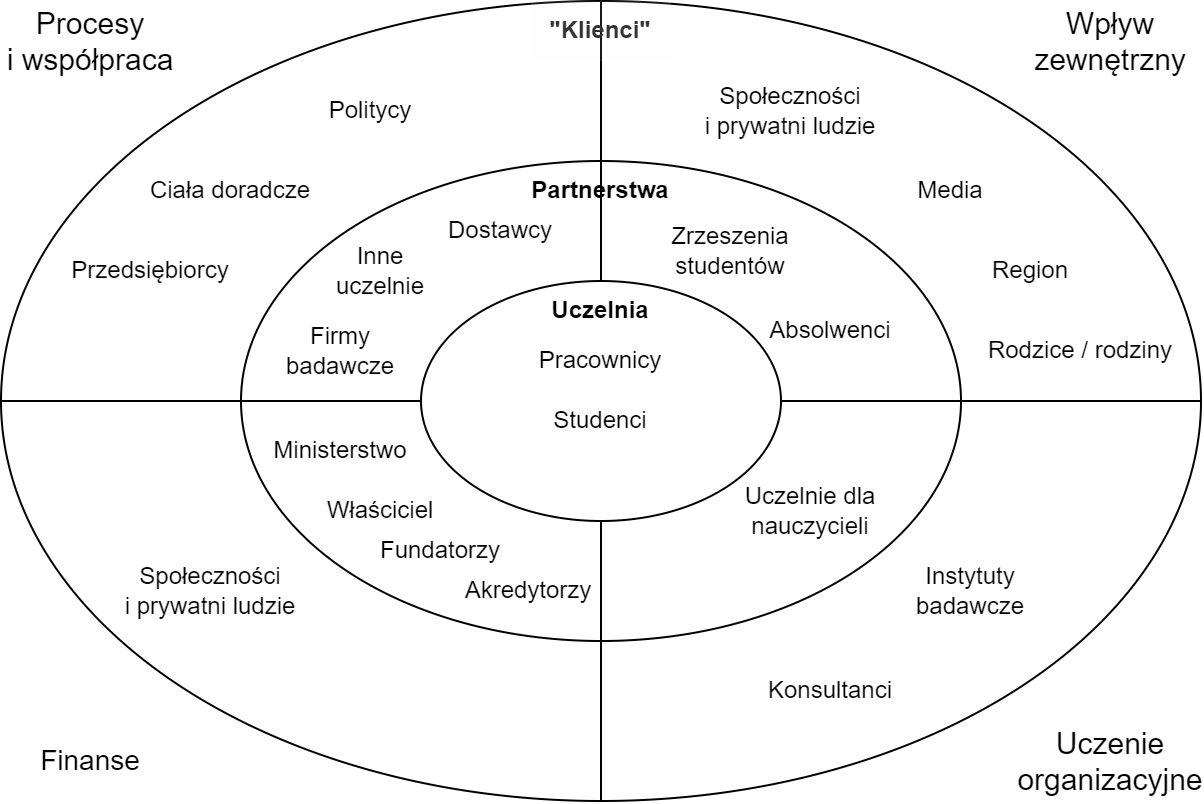

The diagram above was exported from draw.io. Its source (the exported page's mxGraphModel, read from the mxfile embedded in the PNG):
<mxGraphModel dx="1042" dy="705" grid="1" gridSize="10" guides="1" tooltips="1" connect="1" arrows="1" fold="1" page="1" pageScale="1" pageWidth="827" pageHeight="1169" math="0" shadow="0">
  <root>
    <mxCell id="0" />
    <mxCell id="1" parent="0" />
    <mxCell id="QkhBXsHcBDqIrub73fXN-3" value="" style="ellipse;whiteSpace=wrap;html=1;" parent="1" vertex="1">
      <mxGeometry x="120" y="130" width="600" height="400" as="geometry" />
    </mxCell>
    <mxCell id="QkhBXsHcBDqIrub73fXN-2" value="" style="ellipse;whiteSpace=wrap;html=1;" parent="1" vertex="1">
      <mxGeometry x="240" y="210" width="360" height="240" as="geometry" />
    </mxCell>
    <mxCell id="QkhBXsHcBDqIrub73fXN-1" value="" style="ellipse;whiteSpace=wrap;html=1;" parent="1" vertex="1">
      <mxGeometry x="330" y="270" width="180" height="120" as="geometry" />
    </mxCell>
    <mxCell id="QkhBXsHcBDqIrub73fXN-4" value="" style="endArrow=none;html=1;rounded=0;entryX=1;entryY=0.5;entryDx=0;entryDy=0;exitX=1;exitY=0.5;exitDx=0;exitDy=0;" parent="1" source="QkhBXsHcBDqIrub73fXN-1" target="QkhBXsHcBDqIrub73fXN-3" edge="1">
      <mxGeometry width="50" height="50" relative="1" as="geometry">
        <mxPoint x="390" y="390" as="sourcePoint" />
        <mxPoint x="440" y="340" as="targetPoint" />
      </mxGeometry>
    </mxCell>
    <mxCell id="QkhBXsHcBDqIrub73fXN-5" value="" style="endArrow=none;html=1;rounded=0;entryX=0.5;entryY=0;entryDx=0;entryDy=0;exitX=0.5;exitY=0;exitDx=0;exitDy=0;" parent="1" source="QkhBXsHcBDqIrub73fXN-3" target="QkhBXsHcBDqIrub73fXN-1" edge="1">
      <mxGeometry width="50" height="50" relative="1" as="geometry">
        <mxPoint x="390" y="390" as="sourcePoint" />
        <mxPoint x="440" y="340" as="targetPoint" />
      </mxGeometry>
    </mxCell>
    <mxCell id="QkhBXsHcBDqIrub73fXN-6" value="" style="endArrow=none;html=1;rounded=0;exitX=0.5;exitY=1;exitDx=0;exitDy=0;entryX=0.5;entryY=1;entryDx=0;entryDy=0;" parent="1" source="QkhBXsHcBDqIrub73fXN-1" target="QkhBXsHcBDqIrub73fXN-3" edge="1">
      <mxGeometry width="50" height="50" relative="1" as="geometry">
        <mxPoint x="390" y="390" as="sourcePoint" />
        <mxPoint x="440" y="340" as="targetPoint" />
      </mxGeometry>
    </mxCell>
    <mxCell id="QkhBXsHcBDqIrub73fXN-7" value="" style="endArrow=none;html=1;rounded=0;exitX=0;exitY=0.5;exitDx=0;exitDy=0;entryX=0;entryY=0.5;entryDx=0;entryDy=0;" parent="1" source="QkhBXsHcBDqIrub73fXN-1" target="QkhBXsHcBDqIrub73fXN-3" edge="1">
      <mxGeometry width="50" height="50" relative="1" as="geometry">
        <mxPoint x="330" y="330" as="sourcePoint" />
        <mxPoint x="120" y="330" as="targetPoint" />
      </mxGeometry>
    </mxCell>
    <mxCell id="QkhBXsHcBDqIrub73fXN-8" value="Wpływ zewnętrzny" style="text;html=1;strokeColor=none;fillColor=none;align=center;verticalAlign=middle;whiteSpace=wrap;rounded=0;fontSize=15;" parent="1" vertex="1">
      <mxGeometry x="630" y="130" width="90" height="40" as="geometry" />
    </mxCell>
    <mxCell id="QkhBXsHcBDqIrub73fXN-9" value="Procesy &lt;br style=&quot;font-size: 15px;&quot;&gt;i współpraca" style="text;html=1;strokeColor=none;fillColor=none;align=center;verticalAlign=middle;whiteSpace=wrap;rounded=0;fontSize=15;" parent="1" vertex="1">
      <mxGeometry x="120" y="130" width="90" height="40" as="geometry" />
    </mxCell>
    <mxCell id="QkhBXsHcBDqIrub73fXN-10" value="Finanse" style="text;html=1;strokeColor=none;fillColor=none;align=center;verticalAlign=middle;whiteSpace=wrap;rounded=0;fontSize=14;" parent="1" vertex="1">
      <mxGeometry x="120" y="490" width="90" height="40" as="geometry" />
    </mxCell>
    <mxCell id="QkhBXsHcBDqIrub73fXN-11" value="Uczenie organizacyjne" style="text;html=1;strokeColor=none;fillColor=none;align=center;verticalAlign=middle;whiteSpace=wrap;rounded=0;fontSize=15;" parent="1" vertex="1">
      <mxGeometry x="630" y="490" width="90" height="40" as="geometry" />
    </mxCell>
    <mxCell id="QkhBXsHcBDqIrub73fXN-12" value="Uczelnia" style="text;html=1;strokeColor=none;fillColor=none;align=center;verticalAlign=middle;whiteSpace=wrap;rounded=0;fontStyle=1" parent="1" vertex="1">
      <mxGeometry x="385" y="270" width="70" height="30" as="geometry" />
    </mxCell>
    <mxCell id="QkhBXsHcBDqIrub73fXN-13" value="Partnerstwa" style="text;html=1;strokeColor=none;fillColor=default;align=center;verticalAlign=middle;whiteSpace=wrap;rounded=0;gradientColor=none;opacity=0;fontStyle=1" parent="1" vertex="1">
      <mxGeometry x="385" y="210" width="70" height="30" as="geometry" />
    </mxCell>
    <mxCell id="QkhBXsHcBDqIrub73fXN-14" value="&quot;Klienci&quot;" style="text;html=1;align=center;verticalAlign=middle;whiteSpace=wrap;rounded=0;opacity=10;fillColor=#f5f5f5;fontColor=#333333;strokeColor=none;fontStyle=1" parent="1" vertex="1">
      <mxGeometry x="385" y="130" width="70" height="30" as="geometry" />
    </mxCell>
    <mxCell id="QkhBXsHcBDqIrub73fXN-16" value="Ministerstwo" style="text;html=1;strokeColor=none;fillColor=none;align=center;verticalAlign=middle;whiteSpace=wrap;rounded=0;" parent="1" vertex="1">
      <mxGeometry x="260" y="340" width="60" height="30" as="geometry" />
    </mxCell>
    <mxCell id="QkhBXsHcBDqIrub73fXN-17" value="Fundatorzy" style="text;html=1;strokeColor=none;fillColor=none;align=center;verticalAlign=middle;whiteSpace=wrap;rounded=0;" parent="1" vertex="1">
      <mxGeometry x="310" y="390" width="60" height="30" as="geometry" />
    </mxCell>
    <mxCell id="QkhBXsHcBDqIrub73fXN-18" value="Właściciel" style="text;html=1;strokeColor=none;fillColor=none;align=center;verticalAlign=middle;whiteSpace=wrap;rounded=0;" parent="1" vertex="1">
      <mxGeometry x="280" y="370" width="60" height="30" as="geometry" />
    </mxCell>
    <mxCell id="QkhBXsHcBDqIrub73fXN-19" value="Społeczności&lt;br&gt;i prywatni ludzie" style="text;html=1;strokeColor=none;fillColor=none;align=center;verticalAlign=middle;whiteSpace=wrap;rounded=0;" parent="1" vertex="1">
      <mxGeometry x="180" y="400" width="90" height="50" as="geometry" />
    </mxCell>
    <mxCell id="QkhBXsHcBDqIrub73fXN-20" value="Uczelnie dla nauczycieli" style="text;html=1;strokeColor=none;fillColor=none;align=center;verticalAlign=middle;whiteSpace=wrap;rounded=0;" parent="1" vertex="1">
      <mxGeometry x="490" y="370" width="70" height="30" as="geometry" />
    </mxCell>
    <mxCell id="QkhBXsHcBDqIrub73fXN-21" value="Zrzeszenia studentów" style="text;html=1;strokeColor=none;fillColor=none;align=center;verticalAlign=middle;whiteSpace=wrap;rounded=0;" parent="1" vertex="1">
      <mxGeometry x="450" y="240" width="70" height="30" as="geometry" />
    </mxCell>
    <mxCell id="QkhBXsHcBDqIrub73fXN-22" value="Absolwenci" style="text;html=1;strokeColor=none;fillColor=none;align=center;verticalAlign=middle;whiteSpace=wrap;rounded=0;" parent="1" vertex="1">
      <mxGeometry x="500" y="280" width="70" height="30" as="geometry" />
    </mxCell>
    <mxCell id="QkhBXsHcBDqIrub73fXN-23" value="Społeczności&lt;br&gt;i prywatni ludzie" style="text;html=1;strokeColor=none;fillColor=none;align=center;verticalAlign=middle;whiteSpace=wrap;rounded=0;" parent="1" vertex="1">
      <mxGeometry x="470" y="160" width="90" height="50" as="geometry" />
    </mxCell>
    <mxCell id="QkhBXsHcBDqIrub73fXN-24" value="Media" style="text;html=1;strokeColor=none;fillColor=none;align=center;verticalAlign=middle;whiteSpace=wrap;rounded=0;" parent="1" vertex="1">
      <mxGeometry x="550" y="200" width="90" height="50" as="geometry" />
    </mxCell>
    <mxCell id="QkhBXsHcBDqIrub73fXN-25" value="Region" style="text;html=1;strokeColor=none;fillColor=none;align=center;verticalAlign=middle;whiteSpace=wrap;rounded=0;" parent="1" vertex="1">
      <mxGeometry x="590" y="240" width="90" height="50" as="geometry" />
    </mxCell>
    <mxCell id="QkhBXsHcBDqIrub73fXN-26" value="Instytuty badawcze" style="text;html=1;strokeColor=none;fillColor=none;align=center;verticalAlign=middle;whiteSpace=wrap;rounded=0;" parent="1" vertex="1">
      <mxGeometry x="560" y="400" width="90" height="50" as="geometry" />
    </mxCell>
    <mxCell id="QkhBXsHcBDqIrub73fXN-27" value="Konsultanci" style="text;html=1;strokeColor=none;fillColor=none;align=center;verticalAlign=middle;whiteSpace=wrap;rounded=0;" parent="1" vertex="1">
      <mxGeometry x="490" y="450" width="90" height="50" as="geometry" />
    </mxCell>
    <mxCell id="QkhBXsHcBDqIrub73fXN-28" value="Firmy badawcze" style="text;html=1;strokeColor=none;fillColor=none;align=center;verticalAlign=middle;whiteSpace=wrap;rounded=0;" parent="1" vertex="1">
      <mxGeometry x="260" y="290" width="60" height="30" as="geometry" />
    </mxCell>
    <mxCell id="QkhBXsHcBDqIrub73fXN-30" value="Inne uczelnie" style="text;html=1;strokeColor=none;fillColor=none;align=center;verticalAlign=middle;whiteSpace=wrap;rounded=0;" parent="1" vertex="1">
      <mxGeometry x="280" y="250" width="60" height="30" as="geometry" />
    </mxCell>
    <mxCell id="QkhBXsHcBDqIrub73fXN-31" value="Przedsiębiorcy" style="text;html=1;strokeColor=none;fillColor=none;align=center;verticalAlign=middle;whiteSpace=wrap;rounded=0;" parent="1" vertex="1">
      <mxGeometry x="150" y="240" width="90" height="50" as="geometry" />
    </mxCell>
    <mxCell id="QkhBXsHcBDqIrub73fXN-32" value="Ciała doradcze" style="text;html=1;strokeColor=none;fillColor=none;align=center;verticalAlign=middle;whiteSpace=wrap;rounded=0;" parent="1" vertex="1">
      <mxGeometry x="190" y="200" width="90" height="50" as="geometry" />
    </mxCell>
    <mxCell id="QkhBXsHcBDqIrub73fXN-33" value="Pracownicy" style="text;html=1;strokeColor=none;fillColor=none;align=center;verticalAlign=middle;whiteSpace=wrap;rounded=0;" parent="1" vertex="1">
      <mxGeometry x="375" y="300" width="90" height="20" as="geometry" />
    </mxCell>
    <mxCell id="QkhBXsHcBDqIrub73fXN-34" value="Studenci" style="text;html=1;strokeColor=none;fillColor=none;align=center;verticalAlign=middle;whiteSpace=wrap;rounded=0;" parent="1" vertex="1">
      <mxGeometry x="375" y="330" width="90" height="20" as="geometry" />
    </mxCell>
    <mxCell id="ELIzypXRsAximZHHFNdh-1" value="Politycy" style="text;html=1;strokeColor=none;fillColor=none;align=center;verticalAlign=middle;whiteSpace=wrap;rounded=0;" vertex="1" parent="1">
      <mxGeometry x="260" y="160" width="90" height="50" as="geometry" />
    </mxCell>
    <mxCell id="ELIzypXRsAximZHHFNdh-2" value="Dostawcy" style="text;html=1;strokeColor=none;fillColor=none;align=center;verticalAlign=middle;whiteSpace=wrap;rounded=0;" vertex="1" parent="1">
      <mxGeometry x="340" y="230" width="60" height="30" as="geometry" />
    </mxCell>
    <mxCell id="ELIzypXRsAximZHHFNdh-3" value="Rodzice / rodziny" style="text;html=1;strokeColor=none;fillColor=none;align=center;verticalAlign=middle;whiteSpace=wrap;rounded=0;" vertex="1" parent="1">
      <mxGeometry x="610" y="290" width="100" height="30" as="geometry" />
    </mxCell>
    <mxCell id="ELIzypXRsAximZHHFNdh-4" value="Akredytorzy" style="text;html=1;strokeColor=none;fillColor=none;align=center;verticalAlign=middle;whiteSpace=wrap;rounded=0;" vertex="1" parent="1">
      <mxGeometry x="354" y="410" width="60" height="30" as="geometry" />
    </mxCell>
  </root>
</mxGraphModel>